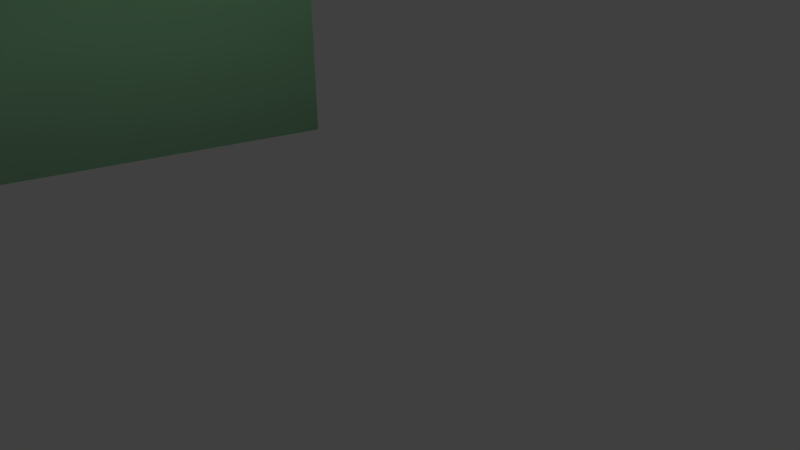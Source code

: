 # Source: red.blend  (saved by Blender 2.69.0; exported with 4.5.12 LTS)
import bpy
from mathutils import Matrix  # noqa: F401  (used for matrix-valued properties, if any)

bpy.ops.wm.read_factory_settings(use_empty=True)
scene = bpy.context.scene
scene.name = 'phymodel'

# ---- collections
col_collection_1 = bpy.data.collections.new('Collection 1'); scene.collection.children.link(col_collection_1)

# ---- materials (node trees are filled in below, after node groups)
mat_phy_bmp = bpy.data.materials.new('phy.bmp')
mat_phy_bmp.alpha_threshold = 0.0
mat_phy_bmp.use_transparent_shadow = False
mat_phy_bmp.diffuse_color = (0.4073, 0.7382, 0.4584, 1.0)
mat_phy_bmp.roughness = 0.5
mat_phy_bmp.line_color = (0.0, 0.0, 0.0, 1.0)

# ---- material node trees

# ---- world
world_world = bpy.data.worlds.new('World'); scene.world = world_world
world_world.color = (0.05088, 0.05088, 0.05088)
world_world.use_sun_shadow = False
world_world.sun_shadow_jitter_overblur = 0.0
world_world.cycles.sampling_method = 'MANUAL'
world_world.cycles.sample_map_resolution = 256

# ---- cameras
cam_camera = bpy.data.cameras.new('Camera')
cam_camera.clip_end = 100.0
cam_camera.lens = 35.0
cam_camera.sensor_width = 32.0
cam_camera.sensor_height = 18.0
cam_camera.ortho_scale = 7.314
cam_camera.dof.focus_distance = 0.0
cam_camera.dof.aperture_fstop = 128.0

# ---- lights
light_lamp = bpy.data.lights.new('Lamp', 'POINT')
light_lamp.transmission_factor = 0.0
light_lamp.cutoff_distance = 30.0
light_lamp.energy = 100.0
light_lamp.shadow_buffer_clip_start = 1.001
light_lamp.shadow_soft_size = 0.1
light_lamp.shadow_maximum_resolution = 0.006
light_lamp.use_absolute_resolution = True
light_lamp.cycles.use_multiple_importance_sampling = False

# ---- meshes
me_phymodel = bpy.data.meshes.new('phymodel')
me_phymodel.from_pydata([(-3.054, 9.552, 40.8), (-5.643, 8.034, 40.8), (-7.372, -2.223, 35.98), (-9.446, -2.223, 44.65), (-5.643, -4.494, 35.98), (7.372, 2.468, 35.98), (5.643, 4.322, 35.98), (0.0, 6.372, 35.98), (-5.643, 4.322, 35.98), (0.0, 10.08, 40.8), (7.372, 4.343, 44.65), (0.0, -6.544, 35.98), (-3.054, -6.011, 35.98), (-7.372, 2.468, 35.98), (-7.98, 0.456, 35.98), (5.643, 8.034, 40.8), (3.054, 5.84, 35.98), (10.22, 0.456, 44.65), (7.372, -2.223, 35.98), (5.643, -4.494, 35.98), (7.98, 0.456, 35.98), (3.054, -6.011, 35.98), (-3.054, 5.84, 35.98), (3.054, 9.552, 40.8), (9.446, -2.223, 44.65), (7.229, -4.494, 44.65), (-9.408, 6.104, 41.86), (-7.229, -4.494, 44.65), (0.0, -6.544, 44.65), (-10.22, 0.456, 44.65), (6.543, -5.144, 49.3), (8.549, -2.048, 49.3), (7.498, 9.724, 46.32), (7.498, 9.724, 49.3), (9.253, 1.604, 46.32), (6.543, -5.144, 46.32), (0.0, -7.939, 49.3), (-3.541, -7.212, 49.3), (9.253, 1.604, 49.3), (3.541, -7.212, 49.3), (-6.543, -5.144, 49.3), (-8.549, -2.048, 49.3), (-8.549, -2.048, 46.32), (0.0, -7.939, 46.32), (3.541, -7.212, 46.32), (-6.543, -5.144, 46.32), (-9.253, 1.604, 46.32), (-7.769, 9.724, 46.32), (-9.253, 1.604, 49.3), (8.549, -2.048, 46.32), (-3.541, -7.212, 46.32), (-7.769, 9.724, 49.3), (0.0, 11.15, 49.3), (0.0, 11.15, 46.32), (-3.663, 6.113, 59.03), (-6.898, 3.563, 57.75), (-6.898, 3.589, 50.41), (-5.28, 5.438, 50.41), (-2.857, 6.673, 50.41), (-2.857, 6.934, 57.75), (-5.28, 5.79, 57.75), (-2.662, 3.593, 61.91), (0.0, -5.154, 50.41), (2.857, -3.062, 57.75), (1e-06, -2.087, 61.35), (2.662, 3.593, 61.91), (7.467, 1.073, 57.75), (3.765, 1.241, 61.68), (6.898, 3.563, 57.75), (-1.485, 4.307, 61.98), (-3.765, 1.241, 61.68), (1e-06, -3.542, 57.54), (2.857, -4.72, 50.41), (5.28, -3.485, 50.41), (1.982, 7.164, 59.1), (2.857, 6.673, 50.41), (1e-06, 7.107, 50.41), (6.898, 3.589, 50.41), (-7.467, 0.5439, 50.41), (-5.28, -3.485, 50.41), (-6.898, -1.637, 50.41), (-6.898, -0.9462, 57.75), (2.662, -1.112, 61.45), (6.898, -0.9462, 57.75), (5.28, -2.41, 57.75), (6.898, -1.637, 50.41), (7.467, 0.5439, 50.41), (3.663, 6.113, 59.03), (1.485, 4.307, 61.98), (2.857, 6.934, 57.75), (-1.982, 7.164, 59.1), (1e-06, 7.533, 59.13), (5.28, 5.79, 57.75), (5.28, 5.438, 50.41), (-2.662, -1.112, 61.45), (-7.467, 1.073, 57.75), (-2.857, -4.72, 50.41), (-5.28, -2.41, 57.75), (-2.857, -3.062, 57.75), (-3.991, 1.141, 58.84), (-4.129, 4.404, 59.47), (-7.729, 4.498, 58.2), (-4.525, -0.0541, 60.26), (-7.825, 0.3594, 58.17), (-8.603, 1.234, 60.43), (-5.054, 2.335, 61.94), (-4.415, 4.724, 60.3), (-7.485, 2.429, 57.36), (-4.81, 0.266, 61.09), (-8.125, 0.0393, 58.99), (-3.936, 3.53, 58.86), (-8.654, 2.429, 60.66), (-4.949, 3.53, 61.73), (-8.314, 4.498, 59.85), (8.233, 0.3405, 59.75), (7.487, 4.496, 58.21), (7.171, 2.435, 57.37), (3.735, 3.555, 59.1), (8.55, 2.401, 60.59), (4.962, 1.136, 61.86), (8.474, 1.209, 60.36), (4.93, 3.526, 61.89), (4.032, 0.2846, 59.64), (7.544, 0.3572, 58.14), (4.722, 0.2679, 61.25), (8.177, 4.479, 59.82), (4.316, 4.735, 60.52), (3.659, 2.362, 58.87), (9.64, 5.345, 58.32), (10.3, 4.332, 58.9), (7.042, 2.949, 55.85), (7.885, 5.345, 56.7), (7.257, 4.332, 56.09), (13.83, 3.233, 48.51), (14.67, 5.628, 49.36), (17.12, 1.85, 51.52), (16.5, 0.8373, 50.91), (14.08, 1.85, 48.71), (17.08, 4.615, 51.56), (15.54, 5.998, 50.18), (9.709, 0.5542, 58.25), (14.74, 0.8373, 49.29), (10.34, 1.567, 58.86), (7.954, 0.5542, 56.63), (15.74, 5.366, 48.22), (21.02, 3.681, 41.44), (14.91, 2.97, 47.36), (23.37, 4.555, 43.72), (21.64, 4.555, 42.06), (21.06, 1.292, 41.4), (24.05, 1.292, 44.27), (18.37, 2.97, 50.67), (22.58, 0.09688, 42.81), (15.81, 0.575, 48.15), (24.26, 2.486, 44.51), (18.12, 4.353, 50.47), (16.6, 5.736, 49.05), (17.54, 0.575, 49.8), (24.33, 1.391, 37.74), (24.68, -0.2256, 38.57), (27.26, -0.2201, 37.17), (29.18, -0.2201, 39.41), (25.95, -0.8954, 40.23), (28.16, -0.6936, 38.34), (27.01, 0.9233, 36.58), (27.55, 2.067, 36.92), (23.02, 0.716, 40.8), (23.92, 0.2424, 41.97), (23.25, 2.053, 42.54), (23.31, 3.003, 40.55), (22.77, 1.859, 40.21), (29.24, 0.7294, 37.42), (29.47, 2.067, 39.16), (29.72, 0.9233, 39.75), (27.39, -0.2256, 41.74), (24.94, 0.716, 43.04), (25.23, 3.003, 42.79), (25.48, 1.859, 43.38), (28.16, 1.391, 42.22), (28.57, 2.54, 37.99), (27.8, 3.008, 41.39), (26.54, 3.678, 39.73), (25.1, 3.008, 38.22), (24.33, 3.476, 41.62), (-15.42, 0.4667, 50.62), (-6.907, 1.567, 56.32), (-13.67, 3.233, 48.99), (-16.26, 0.8373, 51.47), (-9.857, 1.567, 59.22), (-10.06, 2.949, 59.47), (-13.92, 1.85, 49.19), (-16.83, 4.615, 52.14), (-16.87, 1.85, 52.1), (-9.816, 4.332, 59.26), (-16.19, 5.628, 51.54), (-14.49, 5.628, 49.86), (-8.32, 5.715, 57.83), (-6.866, 4.332, 56.36), (-8.402, 0.1836, 57.75), (-23.65, 3.681, 44.62), (-17.77, 4.353, 50.8), (-23.69, 1.292, 44.58), (-21.33, 0.417, 42.31), (-17.19, 0.575, 50.14), (-22.13, 4.875, 43.21), (-14.77, 4.353, 47.95), (-20.65, 3.681, 41.77), (-17.81, 1.587, 50.76), (-14.56, 2.97, 47.71), (-20.43, 2.486, 41.52), (-16.25, 5.736, 49.39), (-15.46, 0.575, 48.49), (-22.21, 0.09689, 43.13), (-25.4, 3.008, 38.14), (-27.84, 2.067, 36.81), (-28.87, 2.54, 37.86), (-27.3, 0.9233, 36.48), (-24.63, 1.391, 37.67), (-29.54, 0.7294, 37.28), (-24.68, 3.476, 41.54), (-23.65, 3.003, 40.48), (-23.1, 1.859, 40.15), (-23.36, 0.716, 40.74), (-29.78, 2.067, 39.02), (-30.04, 0.9233, 39.61), (-28.51, 1.391, 42.09), (-28.15, 3.008, 41.27), (-26.86, 3.678, 39.63), (-25.84, 1.859, 43.28), (-23.6, 2.053, 42.48), (-25.59, 3.003, 42.7), (-25.3, 0.716, 42.95), (-26.28, -0.8954, 40.13), (-29.49, -0.22, 39.28), (-27.74, -0.2256, 41.62), (-27.55, -0.22, 37.06), (-28.46, -0.6936, 38.22), (-24.99, -0.2256, 38.49), (-24.27, 0.2424, 41.9), (-2.371, 3.44, 33.54), (-0.9083, -2.1, 33.25), (-4.388, 3.983, 33.76), (-4.408, -4.128, 33.57), (-8.433, -0.07237, 34.08), (-7.898, -2.1, 33.98), (-9.773, 0.2455, 21.16), (-7.888, 1.956, 34.08), (-6.407, 3.44, 33.96), (-9.227, 2.273, 21.15), (-7.746, 3.758, 21.03), (-9.237, -1.782, 21.05), (-5.747, -3.81, 20.64), (-7.764, -3.267, 20.86), (-6.425, -3.585, 33.79), (-0.8981, 1.956, 33.35), (-2.237, 2.273, 20.42), (-5.727, 4.301, 20.84), (-2.389, -3.585, 33.37), (-2.248, -1.782, 20.33), (-3.728, -3.267, 20.44), (-3.711, 3.758, 20.61), (-1.702, 0.2455, 20.32), (-0.3626, -0.07237, 33.25), (-9.353, -1.382, 20.08), (-9.769, -0.1254, 5.99), (-5.863, -3.41, 19.67), (-6.264, -1.194, 5.6), (-8.832, -1.194, 5.866), (-9.761, 2.793, 6.061), (-9.889, 0.6462, 20.18), (-8.819, 3.861, 5.989), (-1.818, 0.6462, 19.35), (-7.862, 4.159, 20.06), (-5.843, 4.702, 19.86), (-3.827, 4.159, 19.64), (-2.353, 2.674, 19.45), (-6.251, 3.861, 5.723), (-2.363, -1.382, 19.35), (-4.974, 1.334, 5.529), (-3.844, -2.866, 19.47), (-7.88, -2.866, 19.89), (-9.343, 2.674, 20.18), (-9.331, 4.405, 4.462), (-6.621, -2.656, 4.39), (-11.2, -1.105, 4.39), (-8.543, -8.327, 1.055), (-13.12, -6.775, 1.055), (-13.12, -6.775, -0.2841), (-4.753, 2.854, 4.462), (-6.621, -2.656, -0.356), (-8.543, -8.327, -0.2841), (-4.753, 2.854, -0.2841), (-9.331, 4.405, -0.2841), (7.716, 3.758, 21.04), (6.358, 3.44, 33.96), (5.718, -3.81, 20.64), (6.376, -3.585, 33.79), (9.207, -1.782, 21.06), (7.734, -3.267, 20.86), (7.849, -2.1, 33.98), (8.384, -0.07237, 34.09), (9.743, 0.2455, 21.16), (0.85, 1.956, 33.35), (3.682, 3.758, 20.61), (2.323, 3.44, 33.54), (4.339, 3.983, 33.76), (2.208, 2.273, 20.42), (1.673, 0.2455, 20.31), (0.8604, -2.1, 33.25), (2.219, -1.782, 20.32), (2.341, -3.585, 33.37), (0.3146, -0.07237, 33.24), (3.699, -3.267, 20.44), (7.838, 1.956, 34.08), (9.197, 2.273, 21.15), (5.698, 4.301, 20.84), (4.36, -4.128, 33.56), (7.955, -2.866, 19.89), (9.045, -1.274, 5.918), (2.428, 2.674, 19.45), (3.901, 4.159, 19.64), (4.762, 0.9255, 5.377), (1.893, 0.6462, 19.35), (2.438, -1.382, 19.35), (9.963, 0.6462, 20.18), (9.428, -1.382, 20.08), (3.919, -2.866, 19.47), (7.62, -1.614, 5.696), (5.938, -3.41, 19.67), (7.937, 4.159, 20.06), (5.918, 4.702, 19.86), (6.181, 3.125, 5.671), (5.147, -0.3444, 5.383), (9.033, 3.125, 6.089), (9.418, 2.674, 20.18), (10.46, 0.9255, 6.213), (7.847, -8.301, 1.055), (12.57, -7.263, 1.055), (5.31, 3.229, 4.462), (6.56, -2.454, 4.39), (6.56, -2.454, -0.356), (11.28, -1.415, -0.356), (11.28, -1.415, 4.39), (10.03, 4.267, 4.462), (10.03, 4.267, -0.2841), (12.57, -7.263, -0.2841), (5.31, 3.229, -0.2841), (7.847, -8.301, -0.2841), (-1.082, -2.051, 62.41), (1e-06, -2.571, 62.41), (2e-06, -2e-06, 72.56), (-1.531, -2e-06, 72.17), (-1.082, 1.256, 72.17), (-1.531, -3e-06, 62.72), (-2.828, -2e-06, 63.83), (2.161, -3.366, 71.24), (3.696, -2e-06, 69.4), (4.285, -3e-06, 67.44), (-2.0, -3.934, 62.77), (-2.851, -4.078, 65.49), (-2.828, -4.328, 67.44), (-4.559, -2e-06, 65.49), (1e-06, -3e-06, 62.33), (-1.082, 1.256, 62.72), (2e-06, -5.334, 69.4), (2.613, -4.078, 69.4), (0.06046, -6.03, 67.87), (1.082, 1.256, 72.17), (1.531, -2e-06, 72.17), (2e-06, -2.822, 72.17), (1.082, -2.302, 72.17), (-1.082, -2.302, 72.17), (2e-06, 1.776, 72.17), (-2.16, 2.593, 71.24), (2e-06, 3.554, 71.24), (-3.055, -2e-06, 71.24), (2e-06, 4.56, 69.4), (-3.696, -2e-06, 69.4), (-4.145, -2e-06, 67.44), (2e-06, -4.328, 71.24), (-2.613, -4.078, 69.4), (2.0, -3.934, 62.77), (0.0, -4.895, 62.77), (1.082, -2.051, 62.41), (1e-06, 1.776, 62.72), (1e-06, 5.37, 64.97), (1.082, 1.256, 62.72), (-2.16, -3.367, 71.24), (3.055, -2e-06, 71.24), (2.16, 2.593, 71.24), (2.706, 3.354, 69.09), (-2.613, 3.304, 69.4), (-3.476, 4.114, 64.97), (1e-06, -5.706, 65.49), (4.782, -3e-06, 65.49), (3.034, -4.078, 65.49), (3.114, -4.328, 67.44), (2e-06, 5.005, 67.44), (1.527, 0.003297, 62.71), (3.7, 4.114, 64.97)], [], [(36, 37, 38), (341, 342, 343), (394, 395, 396), (0, 1, 8), (26, 8, 1), (26, 1, 0), (29, 3, 2), (29, 2, 14), (4, 2, 3), (14, 2, 12), (4, 12, 2), (16, 8, 6), (5, 6, 8), (15, 16, 6), (6, 5, 15), (20, 8, 14), (5, 8, 20), (7, 8, 16), (7, 22, 8), (22, 0, 8), (13, 14, 8), (13, 8, 26), (0, 10, 26), (0, 9, 10), (9, 0, 22), (27, 4, 3), (3, 29, 27), (11, 14, 12), (27, 28, 12), (28, 11, 12), (4, 27, 12), (13, 26, 14), (29, 14, 26), (11, 20, 14), (9, 16, 23), (9, 7, 16), (15, 23, 16), (24, 17, 18), (18, 17, 20), (18, 19, 24), (19, 18, 20), (21, 28, 25), (21, 11, 28), (25, 19, 21), (19, 20, 21), (11, 21, 20), (9, 22, 7), (10, 23, 15), (10, 9, 23), (25, 29, 24), (28, 29, 25), (24, 19, 25), (24, 29, 17), (20, 17, 5), (10, 29, 26), (27, 29, 28), (15, 17, 10), (5, 17, 15), (17, 29, 10), (35, 44, 30), (44, 39, 30), (30, 39, 38), (38, 31, 30), (30, 31, 35), (34, 31, 38), (49, 31, 34), (32, 49, 34), (38, 33, 34), (33, 32, 34), (35, 31, 49), (49, 44, 35), (39, 44, 36), (44, 43, 36), (36, 50, 37), (36, 43, 50), (38, 39, 36), (41, 48, 38), (38, 40, 41), (42, 48, 41), (40, 42, 41), (37, 40, 38), (48, 51, 38), (51, 52, 38), (38, 52, 33), (50, 43, 44), (45, 50, 44), (49, 45, 44), (46, 45, 49), (50, 40, 37), (47, 51, 48), (46, 47, 48), (46, 48, 42), (52, 32, 33), (32, 53, 49), (46, 49, 53), (40, 45, 42), (46, 42, 45), (45, 40, 50), (47, 53, 51), (52, 51, 53), (46, 53, 47), (52, 53, 32), (54, 61, 60), (90, 54, 60), (54, 90, 61), (55, 56, 60), (57, 60, 56), (57, 58, 60), (59, 60, 58), (90, 60, 59), (61, 55, 60), (63, 62, 71), (72, 62, 63), (63, 84, 72), (71, 64, 63), (63, 64, 84), (68, 67, 65), (67, 88, 65), (65, 88, 87), (65, 92, 68), (87, 92, 65), (68, 77, 66), (77, 86, 66), (85, 83, 66), (66, 86, 85), (66, 67, 68), (66, 83, 67), (61, 90, 69), (61, 70, 55), (69, 70, 61), (96, 98, 71), (71, 62, 96), (98, 64, 71), (73, 77, 72), (62, 72, 77), (84, 73, 72), (74, 91, 75), (76, 75, 91), (74, 75, 89), (93, 75, 77), (76, 77, 75), (92, 89, 75), (92, 75, 93), (96, 56, 79), (62, 56, 96), (62, 77, 56), (80, 79, 56), (78, 80, 56), (95, 56, 55), (95, 78, 56), (76, 56, 77), (76, 58, 56), (57, 56, 58), (68, 92, 77), (95, 55, 70), (80, 81, 79), (81, 97, 79), (95, 81, 80), (94, 97, 81), (81, 70, 94), (95, 70, 81), (79, 97, 96), (82, 83, 84), (84, 64, 82), (83, 73, 84), (82, 94, 67), (94, 70, 67), (67, 70, 69), (69, 88, 67), (67, 83, 82), (82, 64, 94), (73, 85, 77), (86, 77, 85), (85, 73, 83), (92, 87, 74), (87, 88, 74), (92, 74, 89), (69, 90, 91), (91, 88, 69), (74, 88, 91), (90, 58, 91), (76, 91, 58), (77, 92, 93), (90, 59, 58), (94, 64, 97), (95, 80, 78), (96, 97, 98), (97, 64, 98), (106, 100, 99), (110, 99, 100), (100, 106, 101), (110, 100, 101), (102, 103, 109), (102, 99, 103), (103, 107, 109), (107, 103, 99), (105, 104, 111), (108, 104, 105), (111, 112, 105), (102, 108, 105), (102, 105, 112), (101, 104, 107), (113, 104, 101), (106, 113, 101), (110, 101, 107), (102, 109, 108), (104, 108, 109), (107, 104, 109), (112, 106, 99), (102, 112, 99), (110, 107, 99), (113, 112, 111), (111, 104, 113), (106, 112, 113), (120, 118, 114), (118, 123, 114), (118, 116, 123), (118, 115, 116), (118, 125, 115), (116, 127, 122), (123, 116, 122), (115, 117, 116), (127, 116, 117), (121, 118, 119), (119, 118, 120), (120, 124, 119), (124, 121, 119), (122, 124, 123), (124, 114, 123), (114, 124, 120), (127, 124, 122), (125, 118, 121), (126, 125, 121), (126, 115, 125), (126, 127, 117), (121, 127, 126), (124, 127, 121), (126, 117, 115), (128, 138, 129), (128, 139, 138), (131, 128, 129), (131, 139, 128), (143, 130, 132), (143, 132, 131), (133, 132, 130), (131, 132, 134), (133, 134, 132), (133, 139, 134), (133, 137, 139), (137, 141, 139), (141, 135, 139), (141, 136, 135), (143, 137, 130), (143, 141, 137), (133, 130, 137), (129, 138, 135), (135, 142, 129), (142, 131, 129), (138, 139, 135), (135, 136, 140), (140, 142, 135), (134, 139, 131), (136, 141, 140), (143, 140, 141), (143, 142, 140), (143, 131, 142), (144, 145, 148), (148, 156, 144), (146, 145, 144), (156, 146, 144), (147, 156, 148), (145, 149, 148), (149, 147, 148), (150, 147, 149), (149, 152, 150), (150, 151, 154), (157, 151, 150), (154, 147, 150), (152, 157, 150), (149, 145, 146), (153, 149, 146), (156, 153, 146), (155, 147, 154), (154, 151, 155), (153, 155, 157), (156, 155, 153), (151, 157, 155), (155, 156, 147), (152, 153, 157), (152, 149, 153), (160, 164, 159), (158, 159, 164), (158, 166, 159), (160, 159, 163), (162, 163, 159), (166, 167, 159), (162, 159, 167), (171, 160, 163), (171, 163, 161), (162, 161, 163), (160, 171, 164), (164, 171, 165), (158, 164, 165), (168, 167, 166), (168, 175, 167), (175, 174, 167), (162, 167, 174), (168, 166, 170), (168, 170, 169), (169, 170, 182), (158, 182, 170), (158, 170, 166), (173, 171, 161), (172, 171, 173), (180, 172, 173), (173, 178, 180), (161, 178, 173), (175, 178, 174), (162, 174, 161), (174, 178, 161), (168, 177, 175), (168, 176, 177), (177, 176, 180), (180, 178, 177), (177, 178, 175), (165, 171, 179), (179, 171, 172), (182, 165, 179), (179, 181, 182), (179, 172, 180), (180, 181, 179), (183, 169, 182), (182, 181, 183), (158, 165, 182), (183, 168, 169), (176, 168, 183), (180, 176, 183), (183, 181, 180), (184, 185, 190), (198, 185, 184), (198, 197, 185), (185, 186, 190), (185, 197, 186), (192, 188, 187), (198, 187, 188), (189, 188, 192), (198, 188, 189), (190, 192, 187), (187, 184, 190), (198, 184, 187), (190, 195, 192), (186, 195, 190), (192, 195, 191), (191, 189, 192), (198, 189, 193), (198, 193, 196), (194, 196, 193), (191, 194, 193), (191, 193, 189), (197, 195, 186), (194, 195, 196), (191, 195, 194), (196, 195, 197), (198, 196, 197), (199, 200, 207), (210, 207, 200), (199, 210, 200), (207, 203, 201), (212, 201, 203), (202, 199, 201), (201, 212, 202), (199, 207, 201), (211, 203, 207), (212, 203, 211), (206, 210, 204), (205, 210, 206), (204, 209, 206), (206, 209, 205), (211, 207, 208), (210, 208, 207), (210, 205, 208), (205, 209, 208), (208, 209, 211), (199, 209, 204), (204, 210, 199), (202, 209, 199), (211, 209, 202), (212, 211, 202), (214, 217, 213), (213, 217, 220), (213, 227, 214), (220, 227, 213), (215, 218, 214), (223, 218, 215), (214, 227, 215), (215, 227, 223), (216, 235, 237), (237, 217, 216), (216, 217, 214), (214, 218, 216), (216, 218, 235), (220, 229, 219), (219, 229, 230), (219, 227, 220), (230, 227, 219), (229, 220, 221), (229, 221, 222), (220, 217, 221), (221, 217, 222), (223, 226, 224), (225, 224, 226), (225, 226, 230), (223, 227, 226), (226, 227, 230), (225, 233, 224), (224, 218, 223), (233, 218, 224), (229, 228, 230), (229, 231, 228), (225, 230, 228), (225, 228, 231), (232, 236, 233), (234, 232, 233), (218, 236, 235), (218, 233, 236), (232, 235, 236), (222, 217, 237), (232, 222, 237), (232, 237, 235), (231, 238, 232), (234, 231, 232), (229, 222, 238), (229, 238, 231), (232, 238, 222), (225, 234, 233), (225, 231, 234), (241, 239, 254), (240, 241, 254), (242, 241, 240), (246, 241, 242), (243, 246, 242), (253, 243, 242), (244, 243, 253), (250, 243, 244), (245, 243, 250), (246, 243, 248), (248, 243, 245), (247, 249, 241), (249, 256, 241), (246, 248, 247), (248, 249, 247), (246, 247, 241), (248, 245, 249), (245, 250, 249), (250, 259, 249), (250, 244, 253), (250, 253, 252), (242, 251, 253), (251, 252, 253), (241, 260, 239), (260, 254, 239), (255, 259, 261), (255, 249, 259), (255, 256, 249), (252, 251, 250), (251, 259, 250), (257, 258, 259), (257, 240, 258), (242, 257, 259), (242, 259, 251), (258, 261, 259), (241, 256, 260), (255, 254, 260), (260, 256, 255), (242, 240, 257), (258, 240, 262), (262, 261, 258), (262, 254, 255), (255, 261, 262), (254, 262, 240), (263, 267, 264), (263, 280, 267), (265, 267, 280), (265, 266, 267), (267, 266, 264), (264, 268, 269), (281, 269, 268), (263, 264, 269), (263, 269, 281), (264, 270, 268), (270, 281, 268), (272, 273, 274), (271, 272, 274), (273, 270, 276), (272, 270, 273), (276, 274, 273), (275, 276, 278), (278, 271, 275), (275, 274, 276), (271, 274, 275), (278, 276, 264), (264, 266, 278), (278, 266, 277), (277, 271, 278), (279, 280, 272), (277, 279, 272), (271, 277, 272), (266, 279, 277), (276, 270, 264), (265, 280, 279), (272, 280, 281), (263, 281, 280), (270, 272, 281), (265, 279, 266), (283, 284, 282), (288, 283, 282), (285, 284, 283), (286, 284, 285), (282, 284, 286), (290, 287, 285), (287, 286, 285), (292, 286, 287), (282, 286, 292), (285, 283, 289), (283, 288, 289), (289, 288, 291), (289, 290, 285), (292, 287, 289), (289, 287, 290), (291, 292, 289), (288, 292, 291), (288, 282, 292), (293, 314, 294), (294, 315, 293), (293, 315, 314), (295, 316, 296), (298, 295, 296), (296, 297, 298), (299, 297, 296), (316, 299, 296), (301, 297, 300), (297, 299, 300), (300, 314, 301), (314, 297, 301), (305, 302, 304), (294, 302, 305), (313, 302, 294), (300, 302, 313), (303, 305, 304), (303, 315, 305), (302, 306, 304), (306, 303, 304), (308, 309, 307), (311, 308, 307), (308, 312, 309), (312, 307, 309), (299, 302, 300), (316, 302, 299), (308, 302, 316), (310, 308, 316), (311, 302, 308), (308, 310, 312), (316, 312, 310), (305, 315, 294), (314, 313, 294), (312, 295, 298), (298, 297, 312), (300, 313, 314), (314, 312, 297), (314, 303, 312), (306, 307, 303), (307, 312, 303), (314, 315, 303), (316, 295, 312), (302, 311, 306), (307, 306, 311), (330, 325, 317), (328, 330, 317), (318, 317, 325), (328, 317, 318), (331, 319, 321), (331, 320, 319), (320, 330, 319), (322, 319, 330), (322, 321, 319), (326, 323, 330), (322, 330, 323), (332, 321, 323), (322, 323, 321), (332, 323, 326), (324, 325, 330), (325, 335, 318), (324, 335, 325), (332, 326, 327), (328, 327, 326), (318, 332, 327), (328, 318, 327), (324, 330, 334), (329, 334, 330), (328, 326, 330), (333, 329, 330), (330, 331, 333), (320, 331, 330), (333, 331, 321), (321, 332, 318), (318, 335, 321), (321, 335, 333), (334, 329, 333), (333, 335, 334), (334, 335, 324), (337, 345, 336), (336, 345, 347), (339, 336, 340), (347, 340, 336), (339, 337, 336), (338, 339, 340), (338, 340, 346), (341, 346, 340), (340, 347, 341), (343, 344, 341), (344, 343, 346), (338, 346, 343), (338, 343, 342), (342, 337, 339), (337, 342, 341), (341, 345, 337), (338, 342, 339), (341, 344, 346), (347, 345, 341), (358, 349, 348), (358, 382, 349), (362, 348, 349), (362, 349, 383), (381, 349, 382), (381, 383, 349), (350, 371, 351), (351, 352, 350), (373, 352, 351), (351, 375, 373), (371, 375, 351), (358, 353, 354), (361, 358, 354), (392, 354, 353), (361, 354, 392), (399, 357, 356), (399, 356, 390), (355, 356, 365), (388, 356, 355), (388, 390, 356), (357, 365, 356), (366, 359, 360), (393, 359, 366), (393, 358, 359), (359, 361, 360), (358, 361, 359), (363, 353, 348), (362, 363, 348), (358, 348, 353), (355, 365, 364), (366, 364, 365), (355, 364, 379), (387, 379, 364), (380, 387, 364), (380, 364, 366), (367, 368, 350), (350, 372, 367), (367, 389, 368), (367, 372, 389), (352, 372, 350), (350, 368, 370), (370, 369, 350), (350, 369, 371), (368, 388, 370), (370, 388, 355), (355, 369, 370), (387, 375, 371), (371, 369, 387), (374, 372, 373), (373, 372, 352), (373, 376, 374), (391, 376, 373), (373, 375, 391), (389, 372, 374), (374, 376, 389), (363, 392, 353), (377, 380, 378), (380, 361, 378), (392, 377, 378), (378, 361, 392), (396, 366, 365), (396, 365, 357), (387, 369, 379), (379, 369, 355), (360, 361, 380), (380, 366, 360), (393, 382, 358), (393, 381, 382), (386, 383, 398), (362, 383, 386), (381, 398, 383), (362, 384, 363), (362, 386, 384), (363, 384, 392), (385, 392, 384), (399, 384, 386), (399, 385, 384), (380, 375, 387), (389, 388, 368), (388, 389, 390), (389, 376, 390), (397, 376, 392), (392, 376, 391), (392, 385, 397), (392, 391, 377), (377, 375, 380), (391, 375, 377), (393, 366, 396), (393, 396, 395), (393, 395, 381), (394, 381, 395), (394, 357, 399), (394, 396, 357), (385, 399, 397), (399, 376, 397), (399, 386, 398), (394, 398, 381), (394, 399, 398), (390, 376, 399)])
me_phymodel.polygons.foreach_set('use_smooth', [True] * 728)
_uv = me_phymodel.uv_layers.new(name='UVMap')
_uv.uv.foreach_set('vector', [1.0, 0.0, 1.0, 0.0, 1.0, 0.0, 1.0, 0.0, 1.0, 0.0, 1.0, 0.0, 1.0, 0.0, 1.0, 0.0, 1.0, 0.0, 1.0, 0.0, 1.0, 0.0, 1.0, 0.0, 1.0, 0.0, 1.0, 0.0, 1.0, 0.0, 1.0, 0.0, 1.0, 0.0, 1.0, 0.0, 1.0, 0.0, 1.0, 0.0, 1.0, 0.0, 1.0, 0.0, 1.0, 0.0, 1.0, 0.0, 1.0, 0.0, 1.0, 0.0, 1.0, 0.0, 1.0, 0.0, 1.0, 0.0, 1.0, 0.0, 1.0, 0.0, 1.0, 0.0, 1.0, 0.0, 1.0, 0.0, 1.0, 0.0, 1.0, 0.0, 1.0, 0.0, 1.0, 0.0, 1.0, 0.0, 1.0, 0.0, 1.0, 0.0, 1.0, 0.0, 1.0, 0.0, 1.0, 0.0, 1.0, 0.0, 1.0, 0.0, 1.0, 0.0, 1.0, 0.0, 1.0, 0.0, 1.0, 0.0, 1.0, 0.0, 1.0, 0.0, 1.0, 0.0, 1.0, 0.0, 1.0, 0.0, 1.0, 0.0, 1.0, 0.0, 1.0, 0.0, 1.0, 0.0, 1.0, 0.0, 1.0, 0.0, 1.0, 0.0, 1.0, 0.0, 1.0, 0.0, 1.0, 0.0, 1.0, 0.0, 1.0, 0.0, 1.0, 0.0, 1.0, 0.0, 1.0, 0.0, 1.0, 0.0, 1.0, 0.0, 1.0, 0.0, 1.0, 0.0, 1.0, 0.0, 1.0, 0.0, 1.0, 0.0, 1.0, 0.0, 1.0, 0.0, 1.0, 0.0, 1.0, 0.0, 1.0, 0.0, 1.0, 0.0, 1.0, 0.0, 1.0, 0.0, 1.0, 0.0, 1.0, 0.0, 1.0, 0.0, 1.0, 0.0, 1.0, 0.0, 1.0, 0.0, 1.0, 0.0, 1.0, 0.0, 1.0, 0.0, 1.0, 0.0, 1.0, 0.0, 1.0, 0.0, 1.0, 0.0, 1.0, 0.0, 1.0, 0.0, 1.0, 0.0, 1.0, 0.0, 1.0, 0.0, 1.0, 0.0, 1.0, 0.0, 1.0, 0.0, 1.0, 0.0, 1.0, 0.0, 1.0, 0.0, 1.0, 0.0, 1.0, 0.0, 1.0, 0.0, 1.0, 0.0, 1.0, 0.0, 1.0, 0.0, 1.0, 0.0, 1.0, 0.0, 1.0, 0.0, 1.0, 0.0, 1.0, 0.0, 1.0, 0.0, 1.0, 0.0, 1.0, 0.0, 1.0, 0.0, 1.0, 0.0, 1.0, 0.0, 1.0, 0.0, 1.0, 0.0, 1.0, 0.0, 1.0, 0.0, 1.0, 0.0, 1.0, 0.0, 1.0, 0.0, 1.0, 0.0, 1.0, 0.0, 1.0, 0.0, 1.0, 0.0, 1.0, 0.0, 1.0, 0.0, 1.0, 0.0, 1.0, 0.0, 1.0, 0.0, 1.0, 0.0, 1.0, 0.0, 1.0, 0.0, 1.0, 0.0, 1.0, 0.0, 1.0, 0.0, 1.0, 0.0, 1.0, 0.0, 1.0, 0.0, 1.0, 0.0, 1.0, 0.0, 1.0, 0.0, 1.0, 0.0, 1.0, 0.0, 1.0, 0.0, 1.0, 0.0, 1.0, 0.0, 1.0, 0.0, 1.0, 0.0, 1.0, 0.0, 1.0, 0.0, 1.0, 0.0, 1.0, 0.0, 1.0, 0.0, 1.0, 0.0, 1.0, 0.0, 1.0, 0.0, 1.0, 0.0, 1.0, 0.0, 1.0, 0.0, 1.0, 0.0, 1.0, 0.0, 1.0, 0.0, 1.0, 0.0, 1.0, 0.0, 1.0, 0.0, 1.0, 0.0, 1.0, 0.0, 1.0, 0.0, 1.0, 0.0, 1.0, 0.0, 1.0, 0.0, 1.0, 0.0, 1.0, 0.0, 1.0, 0.0, 1.0, 0.0, 1.0, 0.0, 1.0, 0.0, 1.0, 0.0, 1.0, 0.0, 1.0, 0.0, 1.0, 0.0, 1.0, 0.0, 1.0, 0.0, 1.0, 0.0, 1.0, 0.0, 1.0, 0.0, 1.0, 0.0, 1.0, 0.0, 1.0, 0.0, 1.0, 0.0, 1.0, 0.0, 1.0, 0.0, 1.0, 0.0, 1.0, 0.0, 1.0, 0.0, 1.0, 0.0, 1.0, 0.0, 1.0, 0.0, 1.0, 0.0, 1.0, 0.0, 1.0, 0.0, 1.0, 0.0, 1.0, 0.0, 1.0, 0.0, 1.0, 0.0, 1.0, 0.0, 1.0, 0.0, 1.0, 0.0, 1.0, 0.0, 1.0, 0.0, 1.0, 0.0, 1.0, 0.0, 1.0, 0.0, 1.0, 0.0, 1.0, 0.0, 1.0, 0.0, 1.0, 0.0, 1.0, 0.0, 1.0, 0.0, 1.0, 0.0, 1.0, 0.0, 1.0, 0.0, 1.0, 0.0, 1.0, 0.0, 1.0, 0.0, 1.0, 0.0, 1.0, 0.0, 1.0, 0.0, 1.0, 0.0, 1.0, 0.0, 1.0, 0.0, 1.0, 0.0, 1.0, 0.0, 1.0, 0.0, 1.0, 0.0, 1.0, 0.0, 1.0, 0.0, 1.0, 0.0, 1.0, 0.0, 1.0, 0.0, 1.0, 0.0, 1.0, 0.0, 1.0, 0.0, 1.0, 0.0, 1.0, 0.0, 1.0, 0.0, 1.0, 0.0, 1.0, 0.0, 1.0, 0.0, 1.0, 0.0, 1.0, 0.0, 1.0, 0.0, 1.0, 0.0, 1.0, 0.0, 1.0, 0.0, 1.0, 0.0, 1.0, 0.0, 1.0, 0.0, 1.0, 0.0, 1.0, 0.0, 1.0, 0.0, 1.0, 0.0, 1.0, 0.0, 1.0, 0.0, 1.0, 0.0, 1.0, 0.0, 1.0, 0.0, 1.0, 0.0, 1.0, 0.0, 1.0, 0.0, 1.0, 0.0, 1.0, 0.0, 1.0, 0.0, 1.0, 0.0, 1.0, 0.0, 1.0, 0.0, 1.0, 0.0, 1.0, 0.0, 1.0, 0.0, 1.0, 0.0, 1.0, 0.0, 1.0, 0.0, 1.0, 0.0, 1.0, 0.0, 1.0, 0.0, 1.0, 0.0, 1.0, 0.0, 1.0, 0.0, 1.0, 0.0, 1.0, 0.0, 1.0, 0.0, 1.0, 0.0, 1.0, 0.0, 1.0, 0.0, 1.0, 0.0, 1.0, 0.0, 1.0, 0.0, 1.0, 0.0, 1.0, 0.0, 1.0, 0.0, 1.0, 0.0, 1.0, 0.0, 1.0, 0.0, 1.0, 0.0, 1.0, 0.0, 1.0, 0.0, 1.0, 0.0, 1.0, 0.0, 1.0, 0.0, 1.0, 0.0, 1.0, 0.0, 1.0, 0.0, 1.0, 0.0, 1.0, 0.0, 1.0, 0.0, 1.0, 0.0, 1.0, 0.0, 1.0, 0.0, 1.0, 0.0, 1.0, 0.0, 1.0, 0.0, 1.0, 0.0, 1.0, 0.0, 1.0, 0.0, 1.0, 0.0, 1.0, 0.0, 1.0, 0.0, 1.0, 0.0, 1.0, 0.0, 1.0, 0.0, 1.0, 0.0, 1.0, 0.0, 1.0, 0.0, 1.0, 0.0, 1.0, 0.0, 1.0, 0.0, 1.0, 0.0, 1.0, 0.0, 1.0, 0.0, 1.0, 0.0, 1.0, 0.0, 1.0, 0.0, 1.0, 0.0, 1.0, 0.0, 1.0, 0.0, 1.0, 0.0, 1.0, 0.0, 1.0, 0.0, 1.0, 0.0, 1.0, 0.0, 1.0, 0.0, 1.0, 0.0, 1.0, 0.0, 1.0, 0.0, 1.0, 0.0, 1.0, 0.0, 1.0, 0.0, 1.0, 0.0, 1.0, 0.0, 1.0, 0.0, 1.0, 0.0, 1.0, 0.0, 1.0, 0.0, 1.0, 0.0, 1.0, 0.0, 1.0, 0.0, 1.0, 0.0, 1.0, 0.0, 1.0, 0.0, 1.0, 0.0, 1.0, 0.0, 1.0, 0.0, 1.0, 0.0, 1.0, 0.0, 1.0, 0.0, 1.0, 0.0, 1.0, 0.0, 1.0, 0.0, 1.0, 0.0, 1.0, 0.0, 1.0, 0.0, 1.0, 0.0, 1.0, 0.0, 1.0, 0.0, 1.0, 0.0, 1.0, 0.0, 1.0, 0.0, 1.0, 0.0, 1.0, 0.0, 1.0, 0.0, 1.0, 0.0, 1.0, 0.0, 1.0, 0.0, 1.0, 0.0, 1.0, 0.0, 1.0, 0.0, 1.0, 0.0, 1.0, 0.0, 1.0, 0.0, 1.0, 0.0, 1.0, 0.0, 1.0, 0.0, 1.0, 0.0, 1.0, 0.0, 1.0, 0.0, 1.0, 0.0, 1.0, 0.0, 1.0, 0.0, 1.0, 0.0, 1.0, 0.0, 1.0, 0.0, 1.0, 0.0, 1.0, 0.0, 1.0, 0.0, 1.0, 0.0, 1.0, 0.0, 1.0, 0.0, 1.0, 0.0, 1.0, 0.0, 1.0, 0.0, 1.0, 0.0, 1.0, 0.0, 1.0, 0.0, 1.0, 0.0, 1.0, 0.0, 1.0, 0.0, 1.0, 0.0, 1.0, 0.0, 1.0, 0.0, 1.0, 0.0, 1.0, 0.0, 1.0, 0.0, 1.0, 0.0, 1.0, 0.0, 1.0, 0.0, 1.0, 0.0, 1.0, 0.0, 1.0, 0.0, 1.0, 0.0, 1.0, 0.0, 1.0, 0.0, 1.0, 0.0, 1.0, 0.0, 1.0, 0.0, 1.0, 0.0, 1.0, 0.0, 1.0, 0.0, 1.0, 0.0, 1.0, 0.0, 1.0, 0.0, 1.0, 0.0, 1.0, 0.0, 1.0, 0.0, 1.0, 0.0, 1.0, 0.0, 1.0, 0.0, 1.0, 0.0, 1.0, 0.0, 1.0, 0.0, 1.0, 0.0, 1.0, 0.0, 1.0, 0.0, 1.0, 0.0, 1.0, 0.0, 1.0, 0.0, 1.0, 0.0, 1.0, 0.0, 1.0, 0.0, 1.0, 0.0, 1.0, 0.0, 1.0, 0.0, 1.0, 0.0, 1.0, 0.0, 1.0, 0.0, 1.0, 0.0, 1.0, 0.0, 1.0, 0.0, 1.0, 0.0, 1.0, 0.0, 1.0, 0.0, 1.0, 0.0, 1.0, 0.0, 1.0, 0.0, 1.0, 0.0, 1.0, 0.0, 1.0, 0.0, 1.0, 0.0, 1.0, 0.0, 1.0, 0.0, 1.0, 0.0, 1.0, 0.0, 1.0, 0.0, 1.0, 0.0, 1.0, 0.0, 1.0, 0.0, 1.0, 0.0, 1.0, 0.0, 1.0, 0.0, 1.0, 0.0, 1.0, 0.0, 1.0, 0.0, 1.0, 0.0, 1.0, 0.0, 1.0, 0.0, 1.0, 0.0, 1.0, 0.0, 1.0, 0.0, 1.0, 0.0, 1.0, 0.0, 1.0, 0.0, 1.0, 0.0, 1.0, 0.0, 1.0, 0.0, 1.0, 0.0, 1.0, 0.0, 1.0, 0.0, 1.0, 0.0, 1.0, 0.0, 1.0, 0.0, 1.0, 0.0, 1.0, 0.0, 1.0, 0.0, 1.0, 0.0, 1.0, 0.0, 1.0, 0.0, 1.0, 0.0, 1.0, 0.0, 1.0, 0.0, 1.0, 0.0, 1.0, 0.0, 1.0, 0.0, 1.0, 0.0, 1.0, 0.0, 1.0, 0.0, 1.0, 0.0, 1.0, 0.0, 1.0, 0.0, 1.0, 0.0, 1.0, 0.0, 1.0, 0.0, 1.0, 0.0, 1.0, 0.0, 1.0, 0.0, 1.0, 0.0, 1.0, 0.0, 1.0, 0.0, 1.0, 0.0, 1.0, 0.0, 1.0, 0.0, 1.0, 0.0, 1.0, 0.0, 1.0, 0.0, 1.0, 0.0, 1.0, 0.0, 1.0, 0.0, 1.0, 0.0, 1.0, 0.0, 1.0, 0.0, 1.0, 0.0, 1.0, 0.0, 1.0, 0.0, 1.0, 0.0, 1.0, 0.0, 1.0, 0.0, 1.0, 0.0, 1.0, 0.0, 1.0, 0.0, 1.0, 0.0, 1.0, 0.0, 1.0, 0.0, 1.0, 0.0, 1.0, 0.0, 1.0, 0.0, 1.0, 0.0, 1.0, 0.0, 1.0, 0.0, 1.0, 0.0, 1.0, 0.0, 1.0, 0.0, 1.0, 0.0, 1.0, 0.0, 1.0, 0.0, 1.0, 0.0, 1.0, 0.0, 1.0, 0.0, 1.0, 0.0, 1.0, 0.0, 1.0, 0.0, 1.0, 0.0, 1.0, 0.0, 1.0, 0.0, 1.0, 0.0, 1.0, 0.0, 1.0, 0.0, 1.0, 0.0, 1.0, 0.0, 1.0, 0.0, 1.0, 0.0, 1.0, 0.0, 1.0, 0.0, 1.0, 0.0, 1.0, 0.0, 1.0, 0.0, 1.0, 0.0, 1.0, 0.0, 1.0, 0.0, 1.0, 0.0, 1.0, 0.0, 1.0, 0.0, 1.0, 0.0, 1.0, 0.0, 1.0, 0.0, 1.0, 0.0, 1.0, 0.0, 1.0, 0.0, 1.0, 0.0, 1.0, 0.0, 1.0, 0.0, 1.0, 0.0, 1.0, 0.0, 1.0, 0.0, 1.0, 0.0, 1.0, 0.0, 1.0, 0.0, 1.0, 0.0, 1.0, 0.0, 1.0, 0.0, 1.0, 0.0, 1.0, 0.0, 1.0, 0.0, 1.0, 0.0, 1.0, 0.0, 1.0, 0.0, 1.0, 0.0, 1.0, 0.0, 1.0, 0.0, 1.0, 0.0, 1.0, 0.0, 1.0, 0.0, 1.0, 0.0, 1.0, 0.0, 1.0, 0.0, 1.0, 0.0, 1.0, 0.0, 1.0, 0.0, 1.0, 0.0, 1.0, 0.0, 1.0, 0.0, 1.0, 0.0, 1.0, 0.0, 1.0, 0.0, 1.0, 0.0, 1.0, 0.0, 1.0, 0.0, 1.0, 0.0, 1.0, 0.0, 1.0, 0.0, 1.0, 0.0, 1.0, 0.0, 1.0, 0.0, 1.0, 0.0, 1.0, 0.0, 1.0, 0.0, 1.0, 0.0, 1.0, 0.0, 1.0, 0.0, 1.0, 0.0, 1.0, 0.0, 1.0, 0.0, 1.0, 0.0, 1.0, 0.0, 1.0, 0.0, 1.0, 0.0, 1.0, 0.0, 1.0, 0.0, 1.0, 0.0, 1.0, 0.0, 1.0, 0.0, 1.0, 0.0, 1.0, 0.0, 1.0, 0.0, 1.0, 0.0, 1.0, 0.0, 1.0, 0.0, 1.0, 0.0, 1.0, 0.0, 1.0, 0.0, 1.0, 0.0, 1.0, 0.0, 1.0, 0.0, 1.0, 0.0, 1.0, 0.0, 1.0, 0.0, 1.0, 0.0, 1.0, 0.0, 1.0, 0.0, 1.0, 0.0, 1.0, 0.0, 1.0, 0.0, 1.0, 0.0, 1.0, 0.0, 1.0, 0.0, 1.0, 0.0, 1.0, 0.0, 1.0, 0.0, 1.0, 0.0, 1.0, 0.0, 1.0, 0.0, 1.0, 0.0, 1.0, 0.0, 1.0, 0.0, 1.0, 0.0, 1.0, 0.0, 1.0, 0.0, 1.0, 0.0, 1.0, 0.0, 1.0, 0.0, 1.0, 0.0, 1.0, 0.0, 1.0, 0.0, 1.0, 0.0, 1.0, 0.0, 1.0, 0.0, 1.0, 0.0, 1.0, 0.0, 1.0, 0.0, 1.0, 0.0, 1.0, 0.0, 1.0, 0.0, 1.0, 0.0, 1.0, 0.0, 1.0, 0.0, 1.0, 0.0, 1.0, 0.0, 1.0, 0.0, 1.0, 0.0, 1.0, 0.0, 1.0, 0.0, 1.0, 0.0, 1.0, 0.0, 1.0, 0.0, 1.0, 0.0, 1.0, 0.0, 1.0, 0.0, 1.0, 0.0, 1.0, 0.0, 1.0, 0.0, 1.0, 0.0, 1.0, 0.0, 1.0, 0.0, 1.0, 0.0, 1.0, 0.0, 1.0, 0.0, 1.0, 0.0, 1.0, 0.0, 1.0, 0.0, 1.0, 0.0, 1.0, 0.0, 1.0, 0.0, 1.0, 0.0, 1.0, 0.0, 1.0, 0.0, 1.0, 0.0, 1.0, 0.0, 1.0, 0.0, 1.0, 0.0, 1.0, 0.0, 1.0, 0.0, 1.0, 0.0, 1.0, 0.0, 1.0, 0.0, 1.0, 0.0, 1.0, 0.0, 1.0, 0.0, 1.0, 0.0, 1.0, 0.0, 1.0, 0.0, 1.0, 0.0, 1.0, 0.0, 1.0, 0.0, 1.0, 0.0, 1.0, 0.0, 1.0, 0.0, 1.0, 0.0, 1.0, 0.0, 1.0, 0.0, 1.0, 0.0, 1.0, 0.0, 1.0, 0.0, 1.0, 0.0, 1.0, 0.0, 1.0, 0.0, 1.0, 0.0, 1.0, 0.0, 1.0, 0.0, 1.0, 0.0, 1.0, 0.0, 1.0, 0.0, 1.0, 0.0, 1.0, 0.0, 1.0, 0.0, 1.0, 0.0, 1.0, 0.0, 1.0, 0.0, 1.0, 0.0, 1.0, 0.0, 1.0, 0.0, 1.0, 0.0, 1.0, 0.0, 1.0, 0.0, 1.0, 0.0, 1.0, 0.0, 1.0, 0.0, 1.0, 0.0, 1.0, 0.0, 1.0, 0.0, 1.0, 0.0, 1.0, 0.0, 1.0, 0.0, 1.0, 0.0, 1.0, 0.0, 1.0, 0.0, 1.0, 0.0, 1.0, 0.0, 1.0, 0.0, 1.0, 0.0, 1.0, 0.0, 1.0, 0.0, 1.0, 0.0, 1.0, 0.0, 1.0, 0.0, 1.0, 0.0, 1.0, 0.0, 1.0, 0.0, 1.0, 0.0, 1.0, 0.0, 1.0, 0.0, 1.0, 0.0, 1.0, 0.0, 1.0, 0.0, 1.0, 0.0, 1.0, 0.0, 1.0, 0.0, 1.0, 0.0, 1.0, 0.0, 1.0, 0.0, 1.0, 0.0, 1.0, 0.0, 1.0, 0.0, 1.0, 0.0, 1.0, 0.0, 1.0, 0.0, 1.0, 0.0, 1.0, 0.0, 1.0, 0.0, 1.0, 0.0, 1.0, 0.0, 1.0, 0.0, 1.0, 0.0, 1.0, 0.0, 1.0, 0.0, 1.0, 0.0, 1.0, 0.0, 1.0, 0.0, 1.0, 0.0, 1.0, 0.0, 1.0, 0.0, 1.0, 0.0, 1.0, 0.0, 1.0, 0.0, 1.0, 0.0, 1.0, 0.0, 1.0, 0.0, 1.0, 0.0, 1.0, 0.0, 1.0, 0.0, 1.0, 0.0, 1.0, 0.0, 1.0, 0.0, 1.0, 0.0, 1.0, 0.0, 1.0, 0.0, 1.0, 0.0, 1.0, 0.0, 1.0, 0.0, 1.0, 0.0, 1.0, 0.0, 1.0, 0.0, 1.0, 0.0, 1.0, 0.0, 1.0, 0.0, 1.0, 0.0, 1.0, 0.0, 1.0, 0.0, 1.0, 0.0, 1.0, 0.0, 1.0, 0.0, 1.0, 0.0, 1.0, 0.0, 1.0, 0.0, 1.0, 0.0, 1.0, 0.0, 1.0, 0.0, 1.0, 0.0, 1.0, 0.0, 1.0, 0.0, 1.0, 0.0, 1.0, 0.0, 1.0, 0.0, 1.0, 0.0, 1.0, 0.0, 1.0, 0.0, 1.0, 0.0, 1.0, 0.0, 1.0, 0.0, 1.0, 0.0, 1.0, 0.0, 1.0, 0.0, 1.0, 0.0, 1.0, 0.0, 1.0, 0.0, 1.0, 0.0, 1.0, 0.0, 1.0, 0.0, 1.0, 0.0, 1.0, 0.0, 1.0, 0.0, 1.0, 0.0, 1.0, 0.0, 1.0, 0.0, 1.0, 0.0, 1.0, 0.0, 1.0, 0.0, 1.0, 0.0, 1.0, 0.0, 1.0, 0.0, 1.0, 0.0, 1.0, 0.0, 1.0, 0.0, 1.0, 0.0, 1.0, 0.0, 1.0, 0.0, 1.0, 0.0, 1.0, 0.0, 1.0, 0.0, 1.0, 0.0, 1.0, 0.0, 1.0, 0.0, 1.0, 0.0, 1.0, 0.0, 1.0, 0.0, 1.0, 0.0, 1.0, 0.0, 1.0, 0.0, 1.0, 0.0, 1.0, 0.0, 1.0, 0.0, 1.0, 0.0, 1.0, 0.0, 1.0, 0.0, 1.0, 0.0, 1.0, 0.0, 1.0, 0.0, 1.0, 0.0, 1.0, 0.0, 1.0, 0.0, 1.0, 0.0, 1.0, 0.0, 1.0, 0.0, 1.0, 0.0, 1.0, 0.0, 1.0, 0.0, 1.0, 0.0, 1.0, 0.0, 1.0, 0.0, 1.0, 0.0, 1.0, 0.0, 1.0, 0.0, 1.0, 0.0, 1.0, 0.0, 1.0, 0.0, 1.0, 0.0, 1.0, 0.0, 1.0, 0.0, 1.0, 0.0, 1.0, 0.0, 1.0, 0.0, 1.0, 0.0, 1.0, 0.0, 1.0, 0.0, 1.0, 0.0, 1.0, 0.0, 1.0, 0.0, 1.0, 0.0, 1.0, 0.0, 1.0, 0.0, 1.0, 0.0, 1.0, 0.0, 1.0, 0.0, 1.0, 0.0, 1.0, 0.0, 1.0, 0.0, 1.0, 0.0, 1.0, 0.0, 1.0, 0.0, 1.0, 0.0, 1.0, 0.0, 1.0, 0.0, 1.0, 0.0, 1.0, 0.0, 1.0, 0.0, 1.0, 0.0, 1.0, 0.0, 1.0, 0.0, 1.0, 0.0, 1.0, 0.0, 1.0, 0.0, 1.0, 0.0, 1.0, 0.0, 1.0, 0.0, 1.0, 0.0, 1.0, 0.0, 1.0, 0.0, 1.0, 0.0, 1.0, 0.0, 1.0, 0.0, 1.0, 0.0, 1.0, 0.0, 1.0, 0.0, 1.0, 0.0, 1.0, 0.0, 1.0, 0.0, 1.0, 0.0, 1.0, 0.0, 1.0, 0.0, 1.0, 0.0, 1.0, 0.0, 1.0, 0.0, 1.0, 0.0, 1.0, 0.0, 1.0, 0.0, 1.0, 0.0, 1.0, 0.0, 1.0, 0.0, 1.0, 0.0, 1.0, 0.0, 1.0, 0.0, 1.0, 0.0, 1.0, 0.0, 1.0, 0.0, 1.0, 0.0, 1.0, 0.0, 1.0, 0.0, 1.0, 0.0, 1.0, 0.0, 1.0, 0.0, 1.0, 0.0, 1.0, 0.0, 1.0, 0.0, 1.0, 0.0, 1.0, 0.0, 1.0, 0.0, 1.0, 0.0, 1.0, 0.0, 1.0, 0.0, 1.0, 0.0, 1.0, 0.0, 1.0, 0.0, 1.0, 0.0, 1.0, 0.0, 1.0, 0.0, 1.0, 0.0, 1.0, 0.0, 1.0, 0.0, 1.0, 0.0, 1.0, 0.0, 1.0, 0.0, 1.0, 0.0, 1.0, 0.0, 1.0, 0.0, 1.0, 0.0, 1.0, 0.0, 1.0, 0.0, 1.0, 0.0, 1.0, 0.0, 1.0, 0.0, 1.0, 0.0, 1.0, 0.0, 1.0, 0.0, 1.0, 0.0, 1.0, 0.0, 1.0, 0.0, 1.0, 0.0, 1.0, 0.0, 1.0, 0.0, 1.0, 0.0, 1.0, 0.0, 1.0, 0.0, 1.0, 0.0, 1.0, 0.0, 1.0, 0.0, 1.0, 0.0, 1.0, 0.0, 1.0, 0.0, 1.0, 0.0, 1.0, 0.0, 1.0, 0.0, 1.0, 0.0, 1.0, 0.0, 1.0, 0.0, 1.0, 0.0, 1.0, 0.0, 1.0, 0.0, 1.0, 0.0, 1.0, 0.0, 1.0, 0.0, 1.0, 0.0, 1.0, 0.0, 1.0, 0.0, 1.0, 0.0, 1.0, 0.0, 1.0, 0.0, 1.0, 0.0, 1.0, 0.0, 1.0, 0.0, 1.0, 0.0, 1.0, 0.0, 1.0, 0.0, 1.0, 0.0, 1.0, 0.0, 1.0, 0.0, 1.0, 0.0, 1.0, 0.0, 1.0, 0.0, 1.0, 0.0, 1.0, 0.0, 1.0, 0.0, 1.0, 0.0, 1.0, 0.0, 1.0, 0.0, 1.0, 0.0, 1.0, 0.0, 1.0, 0.0, 1.0, 0.0, 1.0, 0.0, 1.0, 0.0, 1.0, 0.0, 1.0, 0.0, 1.0, 0.0, 1.0, 0.0, 1.0, 0.0, 1.0, 0.0, 1.0, 0.0, 1.0, 0.0, 1.0, 0.0, 1.0, 0.0, 1.0, 0.0, 1.0, 0.0, 1.0, 0.0, 1.0, 0.0, 1.0, 0.0, 1.0, 0.0, 1.0, 0.0, 1.0, 0.0, 1.0, 0.0, 1.0, 0.0, 1.0, 0.0, 1.0, 0.0, 1.0, 0.0, 1.0, 0.0, 1.0, 0.0, 1.0, 0.0, 1.0, 0.0, 1.0, 0.0, 1.0, 0.0, 1.0, 0.0, 1.0, 0.0, 1.0, 0.0, 1.0, 0.0, 1.0, 0.0, 1.0, 0.0, 1.0, 0.0, 1.0, 0.0, 1.0, 0.0, 1.0, 0.0, 1.0, 0.0, 1.0, 0.0, 1.0, 0.0, 1.0, 0.0, 1.0, 0.0, 1.0, 0.0, 1.0, 0.0, 1.0, 0.0, 1.0, 0.0, 1.0, 0.0, 1.0, 0.0, 1.0, 0.0, 1.0, 0.0, 1.0, 0.0, 1.0, 0.0, 1.0, 0.0, 1.0, 0.0, 1.0, 0.0, 1.0, 0.0, 1.0, 0.0, 1.0, 0.0, 1.0, 0.0, 1.0, 0.0, 1.0, 0.0, 1.0, 0.0, 1.0, 0.0, 1.0, 0.0, 1.0, 0.0, 1.0, 0.0, 1.0, 0.0, 1.0, 0.0, 1.0, 0.0, 1.0, 0.0, 1.0, 0.0, 1.0, 0.0, 1.0, 0.0, 1.0, 0.0, 1.0, 0.0, 1.0, 0.0, 1.0, 0.0, 1.0, 0.0, 1.0, 0.0, 1.0, 0.0, 1.0, 0.0, 1.0, 0.0, 1.0, 0.0, 1.0, 0.0, 1.0, 0.0, 1.0, 0.0, 1.0, 0.0, 1.0, 0.0, 1.0, 0.0, 1.0, 0.0, 1.0, 0.0, 1.0, 0.0, 1.0, 0.0, 1.0, 0.0, 1.0, 0.0, 1.0, 0.0, 1.0, 0.0, 1.0, 0.0, 1.0, 0.0, 1.0, 0.0, 1.0, 0.0, 1.0, 0.0, 1.0, 0.0, 1.0, 0.0, 1.0, 0.0, 1.0, 0.0, 1.0, 0.0, 1.0, 0.0, 1.0, 0.0, 1.0, 0.0, 1.0, 0.0, 1.0, 0.0, 1.0, 0.0, 1.0, 0.0, 1.0, 0.0, 1.0, 0.0, 1.0, 0.0, 1.0, 0.0, 1.0, 0.0, 1.0, 0.0, 1.0, 0.0, 1.0, 0.0, 1.0, 0.0, 1.0, 0.0, 1.0, 0.0, 1.0, 0.0, 1.0, 0.0, 1.0, 0.0, 1.0, 0.0, 1.0, 0.0, 1.0, 0.0, 1.0, 0.0, 1.0, 0.0, 1.0, 0.0, 1.0, 0.0, 1.0, 0.0, 1.0, 0.0, 1.0, 0.0, 1.0, 0.0, 1.0, 0.0, 1.0, 0.0, 1.0, 0.0, 1.0, 0.0, 1.0, 0.0, 1.0, 0.0, 1.0, 0.0, 1.0, 0.0, 1.0, 0.0, 1.0, 0.0, 1.0, 0.0, 1.0, 0.0, 1.0, 0.0, 1.0, 0.0, 1.0, 0.0, 1.0, 0.0, 1.0, 0.0, 1.0, 0.0, 1.0, 0.0, 1.0, 0.0, 1.0, 0.0, 1.0, 0.0, 1.0, 0.0, 1.0, 0.0, 1.0, 0.0, 1.0, 0.0, 1.0, 0.0, 1.0, 0.0, 1.0, 0.0, 1.0, 0.0, 1.0, 0.0, 1.0, 0.0, 1.0, 0.0, 1.0, 0.0, 1.0, 0.0, 1.0, 0.0, 1.0, 0.0, 1.0, 0.0, 1.0, 0.0, 1.0, 0.0, 1.0, 0.0, 1.0, 0.0, 1.0, 0.0, 1.0, 0.0, 1.0, 0.0, 1.0, 0.0, 1.0, 0.0, 1.0, 0.0, 1.0, 0.0, 1.0, 0.0, 1.0, 0.0, 1.0, 0.0, 1.0, 0.0, 1.0, 0.0, 1.0, 0.0, 1.0, 0.0, 1.0, 0.0, 1.0, 0.0, 1.0, 0.0, 1.0, 0.0, 1.0, 0.0, 1.0, 0.0, 1.0, 0.0, 1.0, 0.0, 1.0, 0.0, 1.0, 0.0, 1.0, 0.0, 1.0, 0.0, 1.0, 0.0, 1.0, 0.0, 1.0, 0.0, 1.0, 0.0, 1.0, 0.0, 1.0, 0.0, 1.0, 0.0, 1.0, 0.0, 1.0, 0.0, 1.0, 0.0, 1.0, 0.0, 1.0, 0.0, 1.0, 0.0, 1.0, 0.0, 1.0, 0.0, 1.0, 0.0, 1.0, 0.0, 1.0, 0.0, 1.0, 0.0, 1.0, 0.0, 1.0, 0.0, 1.0, 0.0, 1.0, 0.0, 1.0, 0.0, 1.0, 0.0, 1.0, 0.0, 1.0, 0.0, 1.0, 0.0, 1.0, 0.0, 1.0, 0.0, 1.0, 0.0, 1.0, 0.0, 1.0, 0.0, 1.0, 0.0, 1.0, 0.0, 1.0, 0.0, 1.0, 0.0, 1.0, 0.0, 1.0, 0.0, 1.0, 0.0, 1.0, 0.0, 1.0, 0.0, 1.0, 0.0, 1.0, 0.0, 1.0, 0.0, 1.0, 0.0, 1.0, 0.0, 1.0, 0.0, 1.0, 0.0, 1.0, 0.0, 1.0, 0.0, 1.0, 0.0, 1.0, 0.0, 1.0, 0.0, 1.0, 0.0, 1.0, 0.0, 1.0, 0.0, 1.0, 0.0, 1.0, 0.0, 1.0, 0.0, 1.0, 0.0, 1.0, 0.0, 1.0, 0.0, 1.0, 0.0, 1.0, 0.0, 1.0, 0.0, 1.0, 0.0, 1.0, 0.0, 1.0, 0.0, 1.0, 0.0, 1.0, 0.0, 1.0, 0.0, 1.0, 0.0, 1.0, 0.0, 1.0, 0.0, 1.0, 0.0, 1.0, 0.0, 1.0, 0.0, 1.0, 0.0, 1.0, 0.0, 1.0, 0.0, 1.0, 0.0, 1.0, 0.0, 1.0, 0.0, 1.0, 0.0, 1.0, 0.0, 1.0, 0.0, 1.0, 0.0, 1.0, 0.0, 1.0, 0.0, 1.0, 0.0, 1.0, 0.0, 1.0, 0.0, 1.0, 0.0, 1.0, 0.0, 1.0, 0.0, 1.0, 0.0, 1.0, 0.0, 1.0, 0.0, 1.0, 0.0, 1.0, 0.0, 1.0, 0.0, 1.0, 0.0, 1.0, 0.0, 1.0, 0.0, 1.0, 0.0, 1.0, 0.0, 1.0, 0.0, 1.0, 0.0, 1.0, 0.0, 1.0, 0.0, 1.0, 0.0, 1.0, 0.0, 1.0, 0.0, 1.0, 0.0, 1.0, 0.0, 1.0, 0.0, 1.0, 0.0, 1.0, 0.0, 1.0, 0.0, 1.0, 0.0, 1.0, 0.0, 1.0, 0.0, 1.0, 0.0, 1.0, 0.0, 1.0, 0.0, 1.0, 0.0, 1.0, 0.0, 1.0, 0.0, 1.0, 0.0, 1.0, 0.0, 1.0, 0.0, 1.0, 0.0, 1.0, 0.0, 1.0, 0.0, 1.0, 0.0, 1.0, 0.0, 1.0, 0.0, 1.0, 0.0, 1.0, 0.0, 1.0, 0.0, 1.0, 0.0, 1.0, 0.0, 1.0, 0.0, 1.0, 0.0, 1.0, 0.0, 1.0, 0.0, 1.0, 0.0, 1.0, 0.0, 1.0, 0.0, 1.0, 0.0, 1.0, 0.0, 1.0, 0.0, 1.0, 0.0, 1.0, 0.0, 1.0, 0.0, 1.0, 0.0, 1.0, 0.0, 1.0, 0.0, 1.0, 0.0, 1.0, 0.0, 1.0, 0.0, 1.0, 0.0, 1.0, 0.0, 1.0, 0.0, 1.0, 0.0, 1.0, 0.0, 1.0, 0.0, 1.0, 0.0, 1.0, 0.0, 1.0, 0.0, 1.0, 0.0, 1.0, 0.0, 1.0, 0.0, 1.0, 0.0, 1.0, 0.0, 1.0, 0.0, 1.0, 0.0, 1.0, 0.0, 1.0, 0.0, 1.0, 0.0, 1.0, 0.0, 1.0, 0.0, 1.0, 0.0, 1.0, 0.0, 1.0, 0.0, 1.0, 0.0, 1.0, 0.0, 1.0, 0.0, 1.0, 0.0, 1.0, 0.0, 1.0, 0.0, 1.0, 0.0, 1.0, 0.0, 1.0, 0.0, 1.0, 0.0, 1.0, 0.0, 1.0, 0.0, 1.0, 0.0, 1.0, 0.0, 1.0, 0.0, 1.0, 0.0, 1.0, 0.0, 1.0, 0.0, 1.0, 0.0, 1.0, 0.0, 1.0, 0.0, 1.0, 0.0, 1.0, 0.0, 1.0, 0.0, 1.0, 0.0, 1.0, 0.0, 1.0, 0.0, 1.0, 0.0, 1.0, 0.0, 1.0, 0.0, 1.0, 0.0, 1.0, 0.0, 1.0, 0.0, 1.0, 0.0, 1.0, 0.0, 1.0, 0.0, 1.0, 0.0, 1.0, 0.0, 1.0, 0.0, 1.0, 0.0, 1.0, 0.0, 1.0, 0.0, 1.0, 0.0, 1.0, 0.0, 1.0, 0.0, 1.0, 0.0, 1.0, 0.0, 1.0, 0.0, 1.0, 0.0, 1.0, 0.0, 1.0, 0.0, 1.0, 0.0, 1.0, 0.0, 1.0, 0.0, 1.0, 0.0, 1.0, 0.0, 1.0, 0.0, 1.0, 0.0, 1.0, 0.0, 1.0, 0.0, 1.0, 0.0, 1.0, 0.0, 1.0, 0.0, 1.0, 0.0, 1.0, 0.0, 1.0, 0.0, 1.0, 0.0, 1.0, 0.0, 1.0, 0.0, 1.0, 0.0, 1.0, 0.0, 1.0, 0.0, 1.0, 0.0, 1.0, 0.0, 1.0, 0.0, 1.0, 0.0, 1.0, 0.0, 1.0, 0.0, 1.0, 0.0, 1.0, 0.0, 1.0, 0.0, 1.0, 0.0, 1.0, 0.0, 1.0, 0.0, 1.0, 0.0, 1.0, 0.0, 1.0, 0.0, 1.0, 0.0, 1.0, 0.0, 1.0, 0.0, 1.0, 0.0, 1.0, 0.0, 1.0, 0.0, 1.0, 0.0, 1.0, 0.0, 1.0, 0.0, 1.0, 0.0, 1.0, 0.0, 1.0, 0.0, 1.0, 0.0, 1.0, 0.0, 1.0, 0.0, 1.0, 0.0, 1.0, 0.0, 1.0, 0.0, 1.0, 0.0, 1.0, 0.0, 1.0, 0.0, 1.0, 0.0, 1.0, 0.0, 1.0, 0.0, 1.0, 0.0, 1.0, 0.0, 1.0, 0.0, 1.0, 0.0, 1.0, 0.0, 1.0, 0.0, 1.0, 0.0, 1.0, 0.0, 1.0, 0.0, 1.0, 0.0, 1.0, 0.0, 1.0, 0.0, 1.0, 0.0, 1.0, 0.0, 1.0, 0.0, 1.0, 0.0, 1.0, 0.0, 1.0, 0.0, 1.0, 0.0, 1.0, 0.0, 1.0, 0.0, 1.0, 0.0, 1.0, 0.0, 1.0, 0.0, 1.0, 0.0, 1.0, 0.0, 1.0, 0.0, 1.0, 0.0, 1.0, 0.0, 1.0, 0.0, 1.0, 0.0, 1.0, 0.0, 1.0, 0.0, 1.0, 0.0, 1.0, 0.0, 1.0, 0.0, 1.0, 0.0, 1.0, 0.0, 1.0, 0.0, 1.0, 0.0, 1.0, 0.0, 1.0, 0.0, 1.0, 0.0, 1.0, 0.0, 1.0, 0.0, 1.0, 0.0, 1.0, 0.0, 1.0, 0.0, 1.0, 0.0, 1.0, 0.0, 1.0, 0.0, 1.0, 0.0, 1.0, 0.0, 1.0, 0.0, 1.0, 0.0, 1.0, 0.0, 1.0, 0.0, 1.0, 0.0, 1.0, 0.0, 1.0, 0.0, 1.0, 0.0, 1.0, 0.0, 1.0, 0.0, 1.0, 0.0, 1.0, 0.0, 1.0, 0.0, 1.0, 0.0, 1.0, 0.0, 1.0, 0.0, 1.0, 0.0, 1.0, 0.0, 1.0, 0.0, 1.0, 0.0, 1.0, 0.0, 1.0, 0.0, 1.0, 0.0, 1.0, 0.0, 1.0, 0.0, 1.0, 0.0, 1.0, 0.0, 1.0, 0.0, 1.0, 0.0, 1.0, 0.0, 1.0, 0.0, 1.0, 0.0, 1.0, 0.0, 1.0, 0.0, 1.0, 0.0, 1.0, 0.0, 1.0, 0.0, 1.0, 0.0, 1.0, 0.0, 1.0, 0.0, 1.0, 0.0, 1.0, 0.0, 1.0, 0.0, 1.0, 0.0, 1.0, 0.0, 1.0, 0.0, 1.0, 0.0, 1.0, 0.0, 1.0, 0.0, 1.0, 0.0, 1.0, 0.0, 1.0, 0.0, 1.0, 0.0, 1.0, 0.0, 1.0, 0.0, 1.0, 0.0, 1.0, 0.0, 1.0, 0.0, 1.0, 0.0, 1.0, 0.0, 1.0, 0.0, 1.0, 0.0, 1.0, 0.0, 1.0, 0.0, 1.0, 0.0, 1.0, 0.0, 1.0, 0.0, 1.0, 0.0, 1.0, 0.0, 1.0, 0.0, 1.0, 0.0, 1.0, 0.0, 1.0, 0.0, 1.0, 0.0, 1.0, 0.0, 1.0, 0.0, 1.0, 0.0, 1.0, 0.0, 1.0, 0.0, 1.0, 0.0, 1.0, 0.0, 1.0, 0.0, 1.0, 0.0, 1.0, 0.0, 1.0, 0.0, 1.0, 0.0, 1.0, 0.0, 1.0, 0.0, 1.0, 0.0, 1.0, 0.0, 1.0, 0.0, 1.0, 0.0, 1.0, 0.0, 1.0, 0.0, 1.0, 0.0, 1.0, 0.0, 1.0, 0.0, 1.0, 0.0, 1.0, 0.0, 1.0, 0.0, 1.0, 0.0, 1.0, 0.0, 1.0, 0.0, 1.0, 0.0, 1.0, 0.0, 1.0, 0.0, 1.0, 0.0, 1.0, 0.0, 1.0, 0.0, 1.0, 0.0, 1.0, 0.0, 1.0, 0.0, 1.0, 0.0, 1.0, 0.0, 1.0, 0.0, 1.0, 0.0, 1.0, 0.0, 1.0, 0.0, 1.0, 0.0, 1.0, 0.0, 1.0, 0.0, 1.0, 0.0, 1.0, 0.0, 1.0, 0.0, 1.0, 0.0, 1.0, 0.0, 1.0, 0.0, 1.0, 0.0, 1.0, 0.0, 1.0, 0.0, 1.0, 0.0, 1.0, 0.0, 1.0, 0.0, 1.0, 0.0, 1.0, 0.0, 1.0, 0.0, 1.0, 0.0, 1.0, 0.0, 1.0, 0.0, 1.0, 0.0, 1.0, 0.0, 1.0, 0.0, 1.0, 0.0, 1.0, 0.0, 1.0, 0.0, 1.0, 0.0, 1.0, 0.0, 1.0, 0.0, 1.0, 0.0, 1.0, 0.0, 1.0, 0.0, 1.0, 0.0, 1.0, 0.0, 1.0, 0.0, 1.0, 0.0, 1.0, 0.0, 1.0, 0.0, 1.0, 0.0, 1.0, 0.0, 1.0, 0.0, 1.0, 0.0, 1.0, 0.0, 1.0, 0.0, 1.0, 0.0, 1.0, 0.0, 1.0, 0.0, 1.0, 0.0, 1.0, 0.0, 1.0, 0.0, 1.0, 0.0, 1.0, 0.0, 1.0, 0.0, 1.0, 0.0, 1.0, 0.0, 1.0, 0.0, 1.0, 0.0, 1.0, 0.0, 1.0, 0.0, 1.0, 0.0, 1.0, 0.0, 1.0, 0.0, 1.0, 0.0, 1.0, 0.0, 1.0, 0.0, 1.0, 0.0, 1.0, 0.0, 1.0, 0.0, 1.0, 0.0, 1.0, 0.0, 1.0, 0.0, 1.0, 0.0, 1.0, 0.0, 1.0, 0.0, 1.0, 0.0, 1.0, 0.0, 1.0, 0.0, 1.0, 0.0, 1.0, 0.0, 1.0, 0.0, 1.0, 0.0, 1.0, 0.0, 1.0, 0.0, 1.0, 0.0, 1.0, 0.0, 1.0, 0.0, 1.0, 0.0, 1.0, 0.0, 1.0, 0.0, 1.0, 0.0, 1.0, 0.0, 1.0, 0.0, 1.0, 0.0, 1.0, 0.0, 1.0, 0.0, 1.0, 0.0, 1.0, 0.0, 1.0, 0.0, 1.0, 0.0, 1.0, 0.0, 1.0, 0.0, 1.0, 0.0, 1.0, 0.0, 1.0, 0.0, 1.0, 0.0, 1.0, 0.0, 1.0, 0.0, 1.0, 0.0, 1.0, 0.0, 1.0, 0.0, 1.0, 0.0, 1.0, 0.0, 1.0, 0.0, 1.0, 0.0, 1.0, 0.0, 1.0, 0.0, 1.0, 0.0, 1.0, 0.0, 1.0, 0.0, 1.0, 0.0, 1.0, 0.0, 1.0, 0.0, 1.0, 0.0, 1.0, 0.0, 1.0, 0.0, 1.0, 0.0, 1.0, 0.0, 1.0, 0.0, 1.0, 0.0, 1.0, 0.0, 1.0, 0.0, 1.0, 0.0, 1.0, 0.0, 1.0, 0.0, 1.0, 0.0, 1.0, 0.0, 1.0, 0.0, 1.0, 0.0, 1.0, 0.0, 1.0, 0.0, 1.0, 0.0, 1.0, 0.0, 1.0, 0.0, 1.0, 0.0, 1.0, 0.0, 1.0, 0.0, 1.0, 0.0, 1.0, 0.0, 1.0, 0.0, 1.0, 0.0, 1.0, 0.0, 1.0, 0.0, 1.0, 0.0, 1.0, 0.0, 1.0, 0.0, 1.0, 0.0, 1.0, 0.0, 1.0, 0.0, 1.0, 0.0, 1.0, 0.0, 1.0, 0.0, 1.0, 0.0, 1.0, 0.0, 1.0, 0.0, 1.0, 0.0, 1.0, 0.0, 1.0, 0.0, 1.0, 0.0, 1.0, 0.0, 1.0, 0.0, 1.0, 0.0, 1.0, 0.0, 1.0, 0.0, 1.0, 0.0, 1.0, 0.0, 1.0, 0.0, 1.0, 0.0, 1.0, 0.0, 1.0, 0.0, 1.0, 0.0, 1.0, 0.0, 1.0, 0.0, 1.0, 0.0, 1.0, 0.0, 1.0, 0.0, 1.0, 0.0, 1.0, 0.0, 1.0, 0.0, 1.0, 0.0, 1.0, 0.0, 1.0, 0.0, 1.0, 0.0, 1.0, 0.0, 1.0, 0.0, 1.0, 0.0, 1.0, 0.0, 1.0, 0.0, 1.0, 0.0, 1.0, 0.0, 1.0, 0.0, 1.0, 0.0, 1.0, 0.0, 1.0, 0.0, 1.0, 0.0, 1.0, 0.0, 1.0, 0.0, 1.0, 0.0, 1.0, 0.0, 1.0, 0.0, 1.0, 0.0, 1.0, 0.0, 1.0, 0.0, 1.0, 0.0, 1.0, 0.0, 1.0, 0.0, 1.0, 0.0, 1.0, 0.0, 1.0, 0.0, 1.0, 0.0, 1.0, 0.0, 1.0, 0.0, 1.0, 0.0, 1.0, 0.0, 1.0, 0.0, 1.0, 0.0, 1.0, 0.0, 1.0, 0.0, 1.0, 0.0, 1.0, 0.0, 1.0, 0.0, 1.0, 0.0, 1.0, 0.0, 1.0, 0.0, 1.0, 0.0, 1.0, 0.0, 1.0, 0.0, 1.0, 0.0, 1.0, 0.0, 1.0, 0.0, 1.0, 0.0, 1.0, 0.0, 1.0, 0.0, 1.0, 0.0, 1.0, 0.0, 1.0, 0.0, 1.0, 0.0, 1.0, 0.0, 1.0, 0.0, 1.0, 0.0, 1.0, 0.0, 1.0, 0.0, 1.0, 0.0, 1.0, 0.0, 1.0, 0.0, 1.0, 0.0, 1.0, 0.0, 1.0, 0.0, 1.0, 0.0, 1.0, 0.0, 1.0, 0.0, 1.0, 0.0, 1.0, 0.0, 1.0, 0.0, 1.0, 0.0, 1.0, 0.0, 1.0, 0.0, 1.0, 0.0, 1.0, 0.0, 1.0, 0.0, 1.0, 0.0, 1.0, 0.0, 1.0, 0.0, 1.0, 0.0, 1.0, 0.0, 1.0, 0.0, 1.0, 0.0, 1.0, 0.0, 1.0, 0.0, 1.0, 0.0, 1.0, 0.0, 1.0, 0.0, 1.0, 0.0, 1.0, 0.0, 1.0, 0.0, 1.0, 0.0, 1.0, 0.0, 1.0, 0.0, 1.0, 0.0, 1.0, 0.0, 1.0, 0.0, 1.0, 0.0, 1.0, 0.0, 1.0, 0.0, 1.0, 0.0, 1.0, 0.0, 1.0, 0.0, 1.0, 0.0, 1.0, 0.0, 1.0, 0.0, 1.0, 0.0, 1.0, 0.0, 1.0, 0.0, 1.0, 0.0, 1.0, 0.0, 1.0, 0.0, 1.0, 0.0, 1.0, 0.0, 1.0, 0.0, 1.0, 0.0, 1.0, 0.0, 1.0, 0.0, 1.0, 0.0, 1.0, 0.0, 1.0, 0.0, 1.0, 0.0, 1.0, 0.0, 1.0, 0.0, 1.0, 0.0, 1.0, 0.0, 1.0, 0.0, 1.0, 0.0, 1.0, 0.0, 1.0, 0.0, 1.0, 0.0, 1.0, 0.0, 1.0, 0.0, 1.0, 0.0, 1.0, 0.0, 1.0, 0.0, 1.0, 0.0, 1.0, 0.0, 1.0, 0.0, 1.0, 0.0, 1.0, 0.0, 1.0, 0.0, 1.0, 0.0, 1.0, 0.0, 1.0, 0.0, 1.0, 0.0, 1.0, 0.0, 1.0, 0.0, 1.0, 0.0, 1.0, 0.0, 1.0, 0.0, 1.0, 0.0, 1.0, 0.0, 1.0, 0.0])
me_phymodel.materials.append(mat_phy_bmp)
me_phymodel.use_remesh_preserve_volume = False
me_phymodel.use_remesh_preserve_attributes = False
me_phymodel.use_mirror_vertex_groups = False
me_phymodel.update()
arm_phymodel = bpy.data.armatures.new('phymodel')  # bones are not reproduced

# ---- objects
ob_phymodel = bpy.data.objects.new('phymodel', arm_phymodel)
ob_phymodel_001 = bpy.data.objects.new('phymodel.001', me_phymodel)
ob_lamp = bpy.data.objects.new('Lamp', light_lamp)
ob_camera = bpy.data.objects.new('Camera', cam_camera)

# ---- transforms, parenting, visibility, modifiers, constraints
ob_phymodel.location = (0.0, 0.0, 0.0)
ob_phymodel.show_in_front = True
ob_phymodel.lineart.crease_threshold = 0.0
ob_phymodel_001.parent = ob_phymodel
ob_phymodel_001.location = (0.0, 0.0, 0.0)
ob_phymodel_001.lineart.crease_threshold = 0.0
_vg = ob_phymodel_001.vertex_groups.new(name='ValveBiped.Bip01_Pelvis')
_vg.add([0, 1, 2, 3, 4, 5, 6, 7, 8, 9, 10, 11, 12, 13, 14, 15, 16, 17, 18, 19, 20, 21, 22, 23, 24, 25, 26, 27, 28, 29], 1.0, 'REPLACE')
_vg = ob_phymodel_001.vertex_groups.new(name='ValveBiped.Bip01_L_Thigh')
_vg.add([293, 294, 295, 296, 297, 298, 299, 300, 301, 302, 303, 304, 305, 306, 307, 308, 309, 310, 311, 312, 313, 314, 315, 316], 1.0, 'REPLACE')
_vg = ob_phymodel_001.vertex_groups.new(name='ValveBiped.Bip01_L_Calf')
_vg.add([317, 318, 319, 320, 321, 322, 323, 324, 325, 326, 327, 328, 329, 330, 331, 332, 333, 334, 335], 1.0, 'REPLACE')
_vg = ob_phymodel_001.vertex_groups.new(name='ValveBiped.Bip01_L_Foot')
_vg.add([336, 337, 338, 339, 340, 341, 342, 343, 344, 345, 346, 347], 1.0, 'REPLACE')
_vg = ob_phymodel_001.vertex_groups.new(name='ValveBiped.Bip01_L_Toe0')
_vg = ob_phymodel_001.vertex_groups.new(name='ValveBiped.Bip01_L_Knee')
_vg = ob_phymodel_001.vertex_groups.new(name='ValveBiped.Bip01_R_Thigh')
_vg.add([239, 240, 241, 242, 243, 244, 245, 246, 247, 248, 249, 250, 251, 252, 253, 254, 255, 256, 257, 258, 259, 260, 261, 262], 1.0, 'REPLACE')
_vg = ob_phymodel_001.vertex_groups.new(name='ValveBiped.Bip01_R_Calf')
_vg.add([263, 264, 265, 266, 267, 268, 269, 270, 271, 272, 273, 274, 275, 276, 277, 278, 279, 280, 281], 1.0, 'REPLACE')
_vg = ob_phymodel_001.vertex_groups.new(name='ValveBiped.Bip01_R_Foot')
_vg.add([282, 283, 284, 285, 286, 287, 288, 289, 290, 291, 292], 1.0, 'REPLACE')
_vg = ob_phymodel_001.vertex_groups.new(name='ValveBiped.Bip01_R_Toe0')
_vg = ob_phymodel_001.vertex_groups.new(name='ValveBiped.Bip01_Spine')
_vg = ob_phymodel_001.vertex_groups.new(name='ValveBiped.Bip01_Spine1')
_vg.add([30, 31, 32, 33, 34, 35, 36, 37, 38, 39, 40, 41, 42, 43, 44, 45, 46, 47, 48, 49, 50, 51, 52, 53], 1.0, 'REPLACE')
_vg = ob_phymodel_001.vertex_groups.new(name='ValveBiped.Bip01_Spine2')
_vg.add([54, 55, 56, 57, 58, 59, 60, 61, 62, 63, 64, 65, 66, 67, 68, 69, 70, 71, 72, 73, 74, 75, 76, 77, 78, 79, 80, 81, 82, 83, 84, 85, 86, 87, 88, 89, 90, 91, 92, 93, 94, 95, 96, 97, 98], 1.0, 'REPLACE')
_vg = ob_phymodel_001.vertex_groups.new(name='ValveBiped.Bip01_Spine4')
_vg = ob_phymodel_001.vertex_groups.new(name='ValveBiped.Bip01_Neck1')
_vg = ob_phymodel_001.vertex_groups.new(name='ValveBiped.Bip01_Head1')
_vg.add([348, 349, 350, 351, 352, 353, 354, 355, 356, 357, 358, 359, 360, 361, 362, 363, 364, 365, 366, 367, 368, 369, 370, 371, 372, 373, 374, 375, 376, 377, 378, 379, 380, 381, 382, 383, 384, 385, 386, 387, 388, 389, 390, 391, 392, 393, 394, 395, 396, 397, 398, 399], 1.0, 'REPLACE')
_vg = ob_phymodel_001.vertex_groups.new(name='ValveBiped.Bip01_L_Clavicle')
_vg.add([114, 115, 116, 117, 118, 119, 120, 121, 122, 123, 124, 125, 126, 127], 1.0, 'REPLACE')
_vg = ob_phymodel_001.vertex_groups.new(name='ValveBiped.Bip01_L_UpperArm')
_vg.add([128, 129, 130, 131, 132, 133, 134, 135, 136, 137, 138, 139, 140, 141, 142, 143], 1.0, 'REPLACE')
_vg = ob_phymodel_001.vertex_groups.new(name='ValveBiped.Bip01_L_Forearm')
_vg.add([144, 145, 146, 147, 148, 149, 150, 151, 152, 153, 154, 155, 156, 157], 1.0, 'REPLACE')
_vg = ob_phymodel_001.vertex_groups.new(name='ValveBiped.Bip01_L_Hand')
_vg.add([158, 159, 160, 161, 162, 163, 164, 165, 166, 167, 168, 169, 170, 171, 172, 173, 174, 175, 176, 177, 178, 179, 180, 181, 182, 183], 1.0, 'REPLACE')
_vg = ob_phymodel_001.vertex_groups.new(name='ValveBiped.Bip01_L_Finger4')
_vg = ob_phymodel_001.vertex_groups.new(name='ValveBiped.Bip01_L_Finger41')
_vg = ob_phymodel_001.vertex_groups.new(name='ValveBiped.Bip01_L_Finger42')
_vg = ob_phymodel_001.vertex_groups.new(name='ValveBiped.Bip01_L_Finger3')
_vg = ob_phymodel_001.vertex_groups.new(name='ValveBiped.Bip01_L_Finger31')
_vg = ob_phymodel_001.vertex_groups.new(name='ValveBiped.Bip01_L_Finger32')
_vg = ob_phymodel_001.vertex_groups.new(name='ValveBiped.Bip01_L_Finger2')
_vg = ob_phymodel_001.vertex_groups.new(name='ValveBiped.Bip01_L_Finger21')
_vg = ob_phymodel_001.vertex_groups.new(name='ValveBiped.Bip01_L_Finger22')
_vg = ob_phymodel_001.vertex_groups.new(name='ValveBiped.Bip01_L_Finger1')
_vg = ob_phymodel_001.vertex_groups.new(name='ValveBiped.Bip01_L_Finger11')
_vg = ob_phymodel_001.vertex_groups.new(name='ValveBiped.Bip01_L_Finger12')
_vg = ob_phymodel_001.vertex_groups.new(name='ValveBiped.Bip01_L_Finger0')
_vg = ob_phymodel_001.vertex_groups.new(name='ValveBiped.Bip01_L_Finger01')
_vg = ob_phymodel_001.vertex_groups.new(name='ValveBiped.Bip01_L_Finger02')
_vg = ob_phymodel_001.vertex_groups.new(name='ValveBiped.weapon_bone_left')
_vg = ob_phymodel_001.vertex_groups.new(name='ValveBiped.Bip01_R_Clavicle')
_vg.add([99, 100, 101, 102, 103, 104, 105, 106, 107, 108, 109, 110, 111, 112, 113], 1.0, 'REPLACE')
_vg = ob_phymodel_001.vertex_groups.new(name='ValveBiped.Bip01_R_UpperArm')
_vg.add([184, 185, 186, 187, 188, 189, 190, 191, 192, 193, 194, 195, 196, 197, 198], 1.0, 'REPLACE')
_vg = ob_phymodel_001.vertex_groups.new(name='ValveBiped.Bip01_R_Forearm')
_vg.add([199, 200, 201, 202, 203, 204, 205, 206, 207, 208, 209, 210, 211, 212], 1.0, 'REPLACE')
_vg = ob_phymodel_001.vertex_groups.new(name='ValveBiped.Bip01_R_Hand')
_vg.add([213, 214, 215, 216, 217, 218, 219, 220, 221, 222, 223, 224, 225, 226, 227, 228, 229, 230, 231, 232, 233, 234, 235, 236, 237, 238], 1.0, 'REPLACE')
_vg = ob_phymodel_001.vertex_groups.new(name='ValveBiped.Bip01_R_Finger4')
_vg = ob_phymodel_001.vertex_groups.new(name='ValveBiped.Bip01_R_Finger41')
_vg = ob_phymodel_001.vertex_groups.new(name='ValveBiped.Bip01_R_Finger42')
_vg = ob_phymodel_001.vertex_groups.new(name='ValveBiped.Bip01_R_Finger3')
_vg = ob_phymodel_001.vertex_groups.new(name='ValveBiped.Bip01_R_Finger31')
_vg = ob_phymodel_001.vertex_groups.new(name='ValveBiped.Bip01_R_Finger32')
_vg = ob_phymodel_001.vertex_groups.new(name='ValveBiped.Bip01_R_Finger2')
_vg = ob_phymodel_001.vertex_groups.new(name='ValveBiped.Bip01_R_Finger21')
_vg = ob_phymodel_001.vertex_groups.new(name='ValveBiped.Bip01_R_Finger22')
_vg = ob_phymodel_001.vertex_groups.new(name='ValveBiped.Bip01_R_Finger1')
_vg = ob_phymodel_001.vertex_groups.new(name='ValveBiped.Bip01_R_Finger11')
_vg = ob_phymodel_001.vertex_groups.new(name='ValveBiped.Bip01_R_Finger12')
_vg = ob_phymodel_001.vertex_groups.new(name='ValveBiped.Bip01_R_Finger0')
_vg = ob_phymodel_001.vertex_groups.new(name='ValveBiped.Bip01_R_Finger01')
_vg = ob_phymodel_001.vertex_groups.new(name='ValveBiped.Bip01_R_Finger02')
_vg = ob_phymodel_001.vertex_groups.new(name='ValveBiped.weapon_bone')
_m = ob_phymodel_001.modifiers.new('Armature', 'ARMATURE')
_m.object = ob_phymodel
ob_lamp.location = (4.076, 1.005, 5.904)
ob_lamp.rotation_euler = (0.6503, 0.05522, 1.866)
ob_lamp.lock_rotations_4d = False
ob_lamp.empty_display_type = 'ARROWS'
ob_lamp.color = (0.0, 0.0, 0.0, 0.0)
ob_lamp.lineart.crease_threshold = 0.0
ob_camera.location = (7.481, -6.508, 5.344)
ob_camera.rotation_euler = (1.109, 0.01082, 0.8149)
ob_camera.lock_rotations_4d = False
ob_camera.empty_display_type = 'ARROWS'
ob_camera.color = (0.0, 0.0, 0.0, 0.0)
ob_camera.display_type = 'WIRE'
ob_camera.lineart.crease_threshold = 0.0

# ---- collection membership
col_collection_1.objects.link(ob_phymodel)
col_collection_1.objects.link(ob_phymodel_001)
col_collection_1.objects.link(ob_lamp)
col_collection_1.objects.link(ob_camera)

# ---- scene / render settings (as saved in the file)
scene.camera = ob_camera
scene.frame_start = 1; scene.frame_end = 250; scene.frame_set(0)
scene.render.engine = 'BLENDER_EEVEE_NEXT'
scene.render.image_settings.compression = 90
scene.render.resolution_percentage = 50
scene.render.dither_intensity = 0.0
scene.cycles.use_denoising = False
scene.cycles.samples = 10
scene.cycles.sampling_pattern = 'TABULATED_SOBOL'
scene.cycles.light_sampling_threshold = 0.0
scene.cycles.use_adaptive_sampling = False
scene.cycles.use_light_tree = False
scene.cycles.blur_glossy = 0.0
scene.cycles.volume_bounces = 1
scene.cycles.pixel_filter_type = 'GAUSSIAN'
scene.cycles.sample_clamp_indirect = 0.0
scene.view_settings.view_transform = 'Standard'
bpy.context.view_layer.update()
